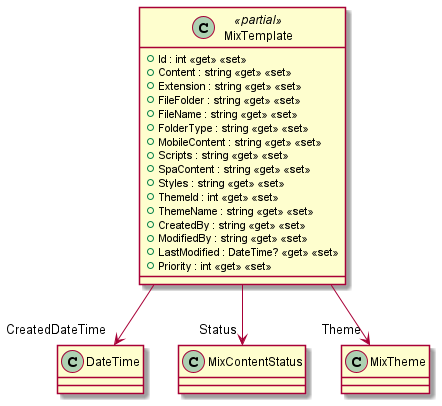

The diagram above was rendered by PlantUML. Its source (embedded in the PNG):
@startuml
class MixTemplate <<partial>> {
    + Id : int <<get>> <<set>>
    + Content : string <<get>> <<set>>
    + Extension : string <<get>> <<set>>
    + FileFolder : string <<get>> <<set>>
    + FileName : string <<get>> <<set>>
    + FolderType : string <<get>> <<set>>
    + MobileContent : string <<get>> <<set>>
    + Scripts : string <<get>> <<set>>
    + SpaContent : string <<get>> <<set>>
    + Styles : string <<get>> <<set>>
    + ThemeId : int <<get>> <<set>>
    + ThemeName : string <<get>> <<set>>
    + CreatedBy : string <<get>> <<set>>
    + ModifiedBy : string <<get>> <<set>>
    + LastModified : DateTime? <<get>> <<set>>
    + Priority : int <<get>> <<set>>
}
MixTemplate --> "CreatedDateTime" DateTime
MixTemplate --> "Status" MixContentStatus
MixTemplate --> "Theme" MixTheme
@enduml